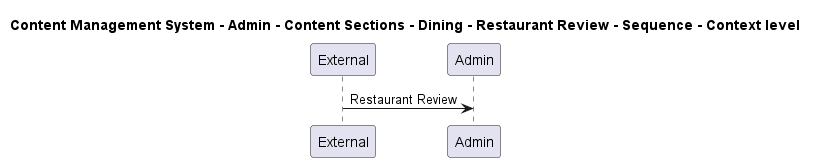

The diagram above was rendered by PlantUML. Its source (embedded in the PNG):
@startuml

title Content Management System - Admin - Content Sections - Dining - Restaurant Review - Sequence - Context level

participant "External" as C4InterFlow.SoftwareSystems.ExternalSystem
participant "Admin" as ContentManagementSystem.SoftwareSystems.Admin

C4InterFlow.SoftwareSystems.ExternalSystem -> ContentManagementSystem.SoftwareSystems.Admin : Restaurant Review


@enduml